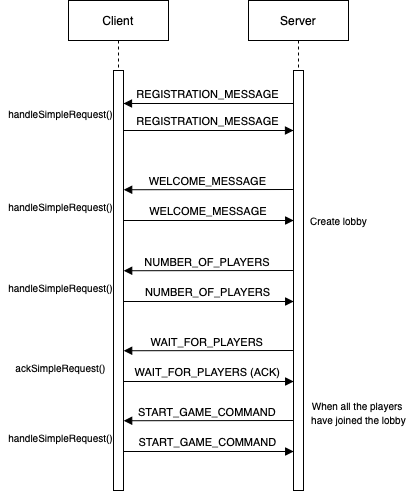

The diagram above was exported from draw.io. Its source (the exported page's mxGraphModel, read from the mxfile embedded in the PNG):
<mxGraphModel dx="665" dy="545" grid="1" gridSize="10" guides="1" tooltips="1" connect="1" arrows="1" fold="1" page="1" pageScale="1" pageWidth="850" pageHeight="1100" math="0" shadow="0">
  <root>
    <mxCell id="0" />
    <mxCell id="1" parent="0" />
    <mxCell id="pk8jEs37FEbyn95w0pj8-19" value="Client" style="shape=umlLifeline;perimeter=lifelinePerimeter;container=1;collapsible=0;recursiveResize=0;rounded=0;shadow=0;strokeWidth=1;" parent="1" vertex="1">
      <mxGeometry x="215" y="120" width="100" height="490" as="geometry" />
    </mxCell>
    <mxCell id="pk8jEs37FEbyn95w0pj8-20" value="" style="points=[];perimeter=orthogonalPerimeter;rounded=0;shadow=0;strokeWidth=1;" parent="pk8jEs37FEbyn95w0pj8-19" vertex="1">
      <mxGeometry x="45" y="70" width="10" height="420" as="geometry" />
    </mxCell>
    <mxCell id="pk8jEs37FEbyn95w0pj8-21" value="Server" style="shape=umlLifeline;perimeter=lifelinePerimeter;container=1;collapsible=0;recursiveResize=0;rounded=0;shadow=0;strokeWidth=1;" parent="1" vertex="1">
      <mxGeometry x="395" y="120" width="100" height="490" as="geometry" />
    </mxCell>
    <mxCell id="pk8jEs37FEbyn95w0pj8-22" value="" style="points=[];perimeter=orthogonalPerimeter;rounded=0;shadow=0;strokeWidth=1;" parent="pk8jEs37FEbyn95w0pj8-21" vertex="1">
      <mxGeometry x="45" y="70" width="10" height="420" as="geometry" />
    </mxCell>
    <mxCell id="pk8jEs37FEbyn95w0pj8-23" value="REGISTRATION_MESSAGE" style="verticalAlign=bottom;endArrow=block;shadow=0;strokeWidth=1;" parent="1" edge="1">
      <mxGeometry relative="1" as="geometry">
        <mxPoint x="440" y="223" as="sourcePoint" />
        <mxPoint x="270" y="223" as="targetPoint" />
        <mxPoint as="offset" />
      </mxGeometry>
    </mxCell>
    <mxCell id="pk8jEs37FEbyn95w0pj8-24" value="REGISTRATION_MESSAGE" style="verticalAlign=bottom;endArrow=block;shadow=0;strokeWidth=1;" parent="1" edge="1">
      <mxGeometry relative="1" as="geometry">
        <mxPoint x="270" y="250" as="sourcePoint" />
        <mxPoint x="440" y="250" as="targetPoint" />
        <Array as="points" />
      </mxGeometry>
    </mxCell>
    <mxCell id="pk8jEs37FEbyn95w0pj8-25" value="" style="endArrow=none;dashed=1;html=1;" parent="1" edge="1">
      <mxGeometry width="50" height="50" relative="1" as="geometry">
        <mxPoint x="530" y="321" as="sourcePoint" />
        <mxPoint x="530" y="321" as="targetPoint" />
      </mxGeometry>
    </mxCell>
    <mxCell id="pk8jEs37FEbyn95w0pj8-26" value="WELCOME_MESSAGE" style="verticalAlign=bottom;endArrow=block;shadow=0;strokeWidth=1;exitX=-0.075;exitY=0.061;exitDx=0;exitDy=0;exitPerimeter=0;" parent="1" edge="1">
      <mxGeometry relative="1" as="geometry">
        <mxPoint x="439.4500000000003" y="309" as="sourcePoint" />
        <mxPoint x="270.20000000000005" y="309.24" as="targetPoint" />
      </mxGeometry>
    </mxCell>
    <mxCell id="pk8jEs37FEbyn95w0pj8-27" value="WELCOME_MESSAGE" style="verticalAlign=bottom;endArrow=block;shadow=0;strokeWidth=1;exitX=0.98;exitY=0.262;exitDx=0;exitDy=0;exitPerimeter=0;" parent="1" edge="1">
      <mxGeometry relative="1" as="geometry">
        <mxPoint x="270" y="340" as="sourcePoint" />
        <mxPoint x="440.20000000000005" y="340" as="targetPoint" />
      </mxGeometry>
    </mxCell>
    <mxCell id="pk8jEs37FEbyn95w0pj8-28" value="" style="endArrow=none;dashed=1;html=1;" parent="1" edge="1">
      <mxGeometry width="50" height="50" relative="1" as="geometry">
        <mxPoint x="530" y="431" as="sourcePoint" />
        <mxPoint x="530" y="431" as="targetPoint" />
      </mxGeometry>
    </mxCell>
    <mxCell id="pk8jEs37FEbyn95w0pj8-30" value="handleSimpleRequest()" style="text;html=1;align=center;verticalAlign=middle;resizable=0;points=[];autosize=1;strokeColor=none;fontSize=10;" parent="1" vertex="1">
      <mxGeometry x="147" y="223" width="120" height="20" as="geometry" />
    </mxCell>
    <mxCell id="ViT56DWeLUOfW0jQSJxP-1" value="handleSimpleRequest()" style="text;html=1;align=center;verticalAlign=middle;resizable=0;points=[];autosize=1;strokeColor=none;fontSize=10;" vertex="1" parent="1">
      <mxGeometry x="147" y="316" width="120" height="20" as="geometry" />
    </mxCell>
    <mxCell id="ViT56DWeLUOfW0jQSJxP-2" value="" style="endArrow=none;dashed=1;html=1;" edge="1" parent="1">
      <mxGeometry width="50" height="50" relative="1" as="geometry">
        <mxPoint x="530" y="402" as="sourcePoint" />
        <mxPoint x="530" y="402" as="targetPoint" />
      </mxGeometry>
    </mxCell>
    <mxCell id="ViT56DWeLUOfW0jQSJxP-3" value="NUMBER_OF_PLAYERS" style="verticalAlign=bottom;endArrow=block;shadow=0;strokeWidth=1;exitX=-0.075;exitY=0.061;exitDx=0;exitDy=0;exitPerimeter=0;" edge="1" parent="1">
      <mxGeometry relative="1" as="geometry">
        <mxPoint x="439.4500000000003" y="390" as="sourcePoint" />
        <mxPoint x="270.20000000000005" y="390.24" as="targetPoint" />
      </mxGeometry>
    </mxCell>
    <mxCell id="ViT56DWeLUOfW0jQSJxP-4" value="NUMBER_OF_PLAYERS" style="verticalAlign=bottom;endArrow=block;shadow=0;strokeWidth=1;exitX=0.98;exitY=0.262;exitDx=0;exitDy=0;exitPerimeter=0;" edge="1" parent="1">
      <mxGeometry relative="1" as="geometry">
        <mxPoint x="270" y="421" as="sourcePoint" />
        <mxPoint x="440.20000000000005" y="421" as="targetPoint" />
      </mxGeometry>
    </mxCell>
    <mxCell id="ViT56DWeLUOfW0jQSJxP-5" value="handleSimpleRequest()" style="text;html=1;align=center;verticalAlign=middle;resizable=0;points=[];autosize=1;strokeColor=none;fontSize=10;" vertex="1" parent="1">
      <mxGeometry x="147" y="397" width="120" height="20" as="geometry" />
    </mxCell>
    <mxCell id="ViT56DWeLUOfW0jQSJxP-6" value="" style="endArrow=none;dashed=1;html=1;" edge="1" parent="1">
      <mxGeometry width="50" height="50" relative="1" as="geometry">
        <mxPoint x="530" y="482" as="sourcePoint" />
        <mxPoint x="530" y="482" as="targetPoint" />
      </mxGeometry>
    </mxCell>
    <mxCell id="ViT56DWeLUOfW0jQSJxP-7" value="WAIT_FOR_PLAYERS" style="verticalAlign=bottom;endArrow=block;shadow=0;strokeWidth=1;exitX=-0.075;exitY=0.061;exitDx=0;exitDy=0;exitPerimeter=0;" edge="1" parent="1">
      <mxGeometry relative="1" as="geometry">
        <mxPoint x="439.4500000000003" y="470" as="sourcePoint" />
        <mxPoint x="270.20000000000005" y="470.24" as="targetPoint" />
      </mxGeometry>
    </mxCell>
    <mxCell id="ViT56DWeLUOfW0jQSJxP-8" value="WAIT_FOR_PLAYERS (ACK)" style="verticalAlign=bottom;endArrow=block;shadow=0;strokeWidth=1;exitX=0.98;exitY=0.262;exitDx=0;exitDy=0;exitPerimeter=0;" edge="1" parent="1">
      <mxGeometry relative="1" as="geometry">
        <mxPoint x="270" y="501" as="sourcePoint" />
        <mxPoint x="440.20000000000005" y="501" as="targetPoint" />
      </mxGeometry>
    </mxCell>
    <mxCell id="ViT56DWeLUOfW0jQSJxP-9" value="ackSimpleRequest()" style="text;html=1;align=center;verticalAlign=middle;resizable=0;points=[];autosize=1;strokeColor=none;fontSize=10;" vertex="1" parent="1">
      <mxGeometry x="152" y="477" width="110" height="20" as="geometry" />
    </mxCell>
    <mxCell id="ViT56DWeLUOfW0jQSJxP-10" value="" style="endArrow=none;dashed=1;html=1;" edge="1" parent="1">
      <mxGeometry width="50" height="50" relative="1" as="geometry">
        <mxPoint x="530" y="552" as="sourcePoint" />
        <mxPoint x="530" y="552" as="targetPoint" />
      </mxGeometry>
    </mxCell>
    <mxCell id="ViT56DWeLUOfW0jQSJxP-11" value="START_GAME_COMMAND" style="verticalAlign=bottom;endArrow=block;shadow=0;strokeWidth=1;exitX=-0.075;exitY=0.061;exitDx=0;exitDy=0;exitPerimeter=0;" edge="1" parent="1">
      <mxGeometry relative="1" as="geometry">
        <mxPoint x="439.4500000000003" y="540" as="sourcePoint" />
        <mxPoint x="270.20000000000005" y="540.24" as="targetPoint" />
      </mxGeometry>
    </mxCell>
    <mxCell id="ViT56DWeLUOfW0jQSJxP-12" value="START_GAME_COMMAND" style="verticalAlign=bottom;endArrow=block;shadow=0;strokeWidth=1;exitX=0.98;exitY=0.262;exitDx=0;exitDy=0;exitPerimeter=0;" edge="1" parent="1">
      <mxGeometry relative="1" as="geometry">
        <mxPoint x="270" y="571" as="sourcePoint" />
        <mxPoint x="440.20000000000005" y="571" as="targetPoint" />
      </mxGeometry>
    </mxCell>
    <mxCell id="ViT56DWeLUOfW0jQSJxP-13" value="handleSimpleRequest()" style="text;html=1;align=center;verticalAlign=middle;resizable=0;points=[];autosize=1;strokeColor=none;fontSize=10;" vertex="1" parent="1">
      <mxGeometry x="147" y="547" width="120" height="20" as="geometry" />
    </mxCell>
    <mxCell id="ViT56DWeLUOfW0jQSJxP-14" value="&lt;font style=&quot;font-size: 10px&quot;&gt;When all the players &lt;br&gt;have joined the lobby&lt;/font&gt;" style="text;html=1;align=center;verticalAlign=middle;resizable=0;points=[];autosize=1;strokeColor=none;" vertex="1" parent="1">
      <mxGeometry x="450" y="517" width="110" height="30" as="geometry" />
    </mxCell>
    <mxCell id="ViT56DWeLUOfW0jQSJxP-15" value="&lt;font size=&quot;1&quot;&gt;Create lobby&lt;/font&gt;" style="text;html=1;align=center;verticalAlign=middle;resizable=0;points=[];autosize=1;strokeColor=none;" vertex="1" parent="1">
      <mxGeometry x="450" y="330" width="70" height="20" as="geometry" />
    </mxCell>
  </root>
</mxGraphModel>